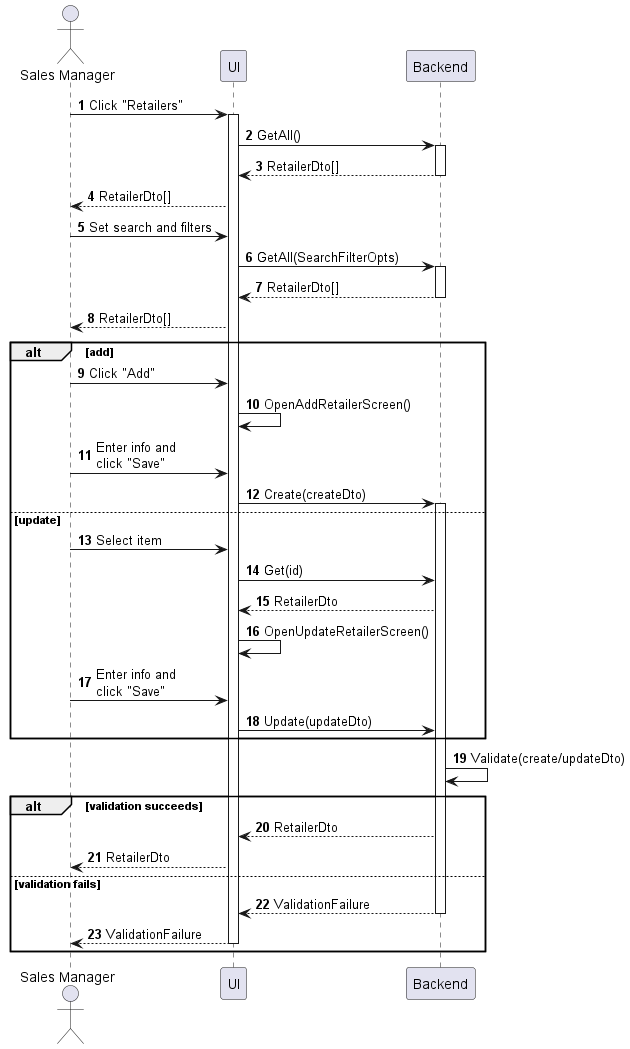

The diagram above was rendered by PlantUML. Its source (embedded in the PNG):
@startuml retailer-manage
autonumber

actor "Sales Manager" as a
participant UI as f
participant Backend as b

a -> f : Click "Retailers"
activate f
f -> b : GetAll()
activate b
return RetailerDto[]
f --> a : RetailerDto[]
a -> f : Set search and filters
f -> b : GetAll(SearchFilterOpts)
activate b
return RetailerDto[]
f --> a : RetailerDto[]

alt add
    a -> f : Click "Add"
    f -> f : OpenAddRetailerScreen()
    a -> f : Enter info and\nclick "Save"
    f -> b : Create(createDto)
    activate b
else update
    a -> f : Select item
    f -> b : Get(id)
    b --> f : RetailerDto
    f -> f : OpenUpdateRetailerScreen()
    a -> f : Enter info and\nclick "Save"
    f -> b : Update(updateDto)
end

b -> b : Validate(create/updateDto)

alt validation succeeds
    b --> f : RetailerDto
    f --> a : RetailerDto
else validation fails
    return ValidationFailure
    return ValidationFailure
end
@enduml